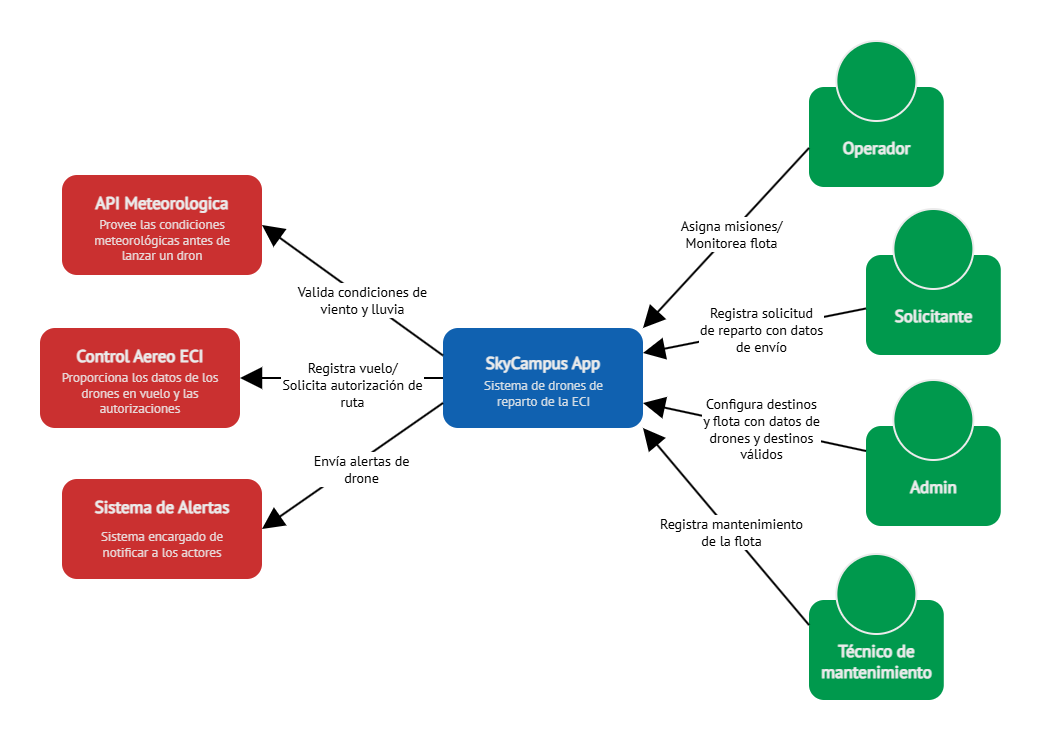

The diagram above was exported from draw.io. Its source (the exported page's mxGraphModel, read from the mxfile embedded in the PNG):
<mxGraphModel dx="1414" dy="783" grid="0" gridSize="10" guides="1" tooltips="1" connect="1" arrows="1" fold="1" page="1" pageScale="1" pageWidth="1654" pageHeight="1169" math="0" shadow="0">
  <root>
    <mxCell id="0" />
    <mxCell id="1" parent="0" />
    <mxCell id="UtrgH1KtPx1Gespp9eFl-7" connectable="0" parent="1" style="group;fontFamily=PT Sans;fontSource=https%3A%2F%2Ffonts.googleapis.com%2Fcss%3Ffamily%3DPT%2BSans;" value="" vertex="1">
      <mxGeometry height="100" width="200" x="703" y="559" as="geometry" />
    </mxCell>
    <mxCell id="UtrgH1KtPx1Gespp9eFl-3" parent="UtrgH1KtPx1Gespp9eFl-7" style="rounded=1;whiteSpace=wrap;html=1;fillColor=light-dark(#1061b0, #ededed);strokeColor=none;fontFamily=PT Sans;fontSize=17;fontSource=https%3A%2F%2Ffonts.googleapis.com%2Fcss%3Ffamily%3DPT%2BSans;" value="" vertex="1">
      <mxGeometry height="100" width="199.99999999999997" as="geometry" />
    </mxCell>
    <mxCell id="UtrgH1KtPx1Gespp9eFl-6" connectable="0" parent="UtrgH1KtPx1Gespp9eFl-7" style="group;fontFamily=PT Sans;fontSource=https%3A%2F%2Ffonts.googleapis.com%2Fcss%3Ffamily%3DPT%2BSans;" value="" vertex="1">
      <mxGeometry height="60" width="199.99999999999997" y="20" as="geometry" />
    </mxCell>
    <mxCell id="UtrgH1KtPx1Gespp9eFl-4" parent="UtrgH1KtPx1Gespp9eFl-6" style="text;html=1;whiteSpace=wrap;strokeColor=none;fillColor=none;align=center;verticalAlign=middle;rounded=0;fontSize=17;fontColor=#EBEBEB;fontFamily=PT Sans;fontStyle=1;fontSource=https%3A%2F%2Ffonts.googleapis.com%2Fcss%3Ffamily%3DPT%2BSans;" value="SkyCampus App" vertex="1">
      <mxGeometry height="30" width="199.99999999999997" as="geometry" />
    </mxCell>
    <mxCell id="UtrgH1KtPx1Gespp9eFl-5" parent="UtrgH1KtPx1Gespp9eFl-6" style="text;html=1;whiteSpace=wrap;strokeColor=none;fillColor=none;align=center;verticalAlign=middle;rounded=0;fontSize=13;fontColor=#EBEBEB;fontFamily=PT Sans;fontStyle=0;textOpacity=90;fontSource=https%3A%2F%2Ffonts.googleapis.com%2Fcss%3Ffamily%3DPT%2BSans;" value="Sistema de drones de reparto de la ECI" vertex="1">
      <mxGeometry height="30" width="134.78260869565213" x="32.608695652173914" y="30" as="geometry" />
    </mxCell>
    <mxCell id="UtrgH1KtPx1Gespp9eFl-15" connectable="0" parent="1" style="group;fontFamily=PT Sans;fontSource=https%3A%2F%2Ffonts.googleapis.com%2Fcss%3Ffamily%3DPT%2BSans;" value="" vertex="1">
      <mxGeometry height="100" width="134.78" x="1126" y="486" as="geometry" />
    </mxCell>
    <mxCell id="UtrgH1KtPx1Gespp9eFl-10" parent="UtrgH1KtPx1Gespp9eFl-15" style="rounded=1;whiteSpace=wrap;html=1;fillColor=light-dark(#00994D,#EDEDED);strokeColor=none;fontFamily=PT Sans;fontSize=17;fontSource=https%3A%2F%2Ffonts.googleapis.com%2Fcss%3Ffamily%3DPT%2BSans;" value="" vertex="1">
      <mxGeometry height="100" width="134.78" as="geometry" />
    </mxCell>
    <mxCell id="UtrgH1KtPx1Gespp9eFl-12" parent="UtrgH1KtPx1Gespp9eFl-15" style="text;html=1;whiteSpace=wrap;strokeColor=none;fillColor=none;align=center;verticalAlign=middle;rounded=0;fontSize=17;fontColor=#EBEBEB;fontFamily=PT Sans;fontStyle=1;fontSource=https%3A%2F%2Ffonts.googleapis.com%2Fcss%3Ffamily%3DPT%2BSans;" value="Solicitante" vertex="1">
      <mxGeometry height="30" width="134.78" y="46" as="geometry" />
    </mxCell>
    <mxCell id="UtrgH1KtPx1Gespp9eFl-14" parent="UtrgH1KtPx1Gespp9eFl-15" style="ellipse;whiteSpace=wrap;html=1;shapeInside=1;aspect=fixed;strokeColor=#EBEBEB;fillColor=#00994D;strokeWidth=2;fontFamily=PT Sans;fontSource=https%3A%2F%2Ffonts.googleapis.com%2Fcss%3Ffamily%3DPT%2BSans;" value="" vertex="1">
      <mxGeometry height="80" width="80" x="27.3900000000001" y="-46" as="geometry" />
    </mxCell>
    <mxCell id="UtrgH1KtPx1Gespp9eFl-16" connectable="0" parent="1" style="group;fontFamily=PT Sans;fontSource=https%3A%2F%2Ffonts.googleapis.com%2Fcss%3Ffamily%3DPT%2BSans;" value="" vertex="1">
      <mxGeometry height="100" width="134.78" x="1069" y="318" as="geometry" />
    </mxCell>
    <mxCell id="UtrgH1KtPx1Gespp9eFl-17" parent="UtrgH1KtPx1Gespp9eFl-16" style="rounded=1;whiteSpace=wrap;html=1;fillColor=light-dark(#00994D,#EDEDED);strokeColor=none;fontFamily=PT Sans;fontSize=17;fontSource=https%3A%2F%2Ffonts.googleapis.com%2Fcss%3Ffamily%3DPT%2BSans;" value="" vertex="1">
      <mxGeometry height="100" width="134.78" as="geometry" />
    </mxCell>
    <mxCell id="UtrgH1KtPx1Gespp9eFl-18" parent="UtrgH1KtPx1Gespp9eFl-16" style="text;html=1;whiteSpace=wrap;strokeColor=none;fillColor=none;align=center;verticalAlign=middle;rounded=0;fontSize=17;fontColor=#EBEBEB;fontFamily=PT Sans;fontStyle=1;fontSource=https%3A%2F%2Ffonts.googleapis.com%2Fcss%3Ffamily%3DPT%2BSans;" value="Operador" vertex="1">
      <mxGeometry height="30" width="134.78" y="46" as="geometry" />
    </mxCell>
    <mxCell id="UtrgH1KtPx1Gespp9eFl-19" parent="UtrgH1KtPx1Gespp9eFl-16" style="ellipse;whiteSpace=wrap;html=1;shapeInside=1;aspect=fixed;strokeColor=#EBEBEB;fillColor=#00994D;strokeWidth=2;fontFamily=PT Sans;fontSource=https%3A%2F%2Ffonts.googleapis.com%2Fcss%3Ffamily%3DPT%2BSans;" value="" vertex="1">
      <mxGeometry height="80" width="80" x="27.3900000000001" y="-46" as="geometry" />
    </mxCell>
    <mxCell id="UtrgH1KtPx1Gespp9eFl-20" connectable="0" parent="1" style="group;fontFamily=PT Sans;fontSource=https%3A%2F%2Ffonts.googleapis.com%2Fcss%3Ffamily%3DPT%2BSans;" value="" vertex="1">
      <mxGeometry height="100" width="134.78" x="1126" y="657" as="geometry" />
    </mxCell>
    <mxCell id="UtrgH1KtPx1Gespp9eFl-21" parent="UtrgH1KtPx1Gespp9eFl-20" style="rounded=1;whiteSpace=wrap;html=1;fillColor=light-dark(#00994D,#EDEDED);strokeColor=none;fontFamily=PT Sans;fontSize=17;fontSource=https%3A%2F%2Ffonts.googleapis.com%2Fcss%3Ffamily%3DPT%2BSans;" value="" vertex="1">
      <mxGeometry height="100" width="134.78" as="geometry" />
    </mxCell>
    <mxCell id="UtrgH1KtPx1Gespp9eFl-22" parent="UtrgH1KtPx1Gespp9eFl-20" style="text;html=1;whiteSpace=wrap;strokeColor=none;fillColor=none;align=center;verticalAlign=middle;rounded=0;fontSize=17;fontColor=#EBEBEB;fontFamily=PT Sans;fontStyle=1;fontSource=https%3A%2F%2Ffonts.googleapis.com%2Fcss%3Ffamily%3DPT%2BSans;" value="Admin" vertex="1">
      <mxGeometry height="30" width="134.78" y="46" as="geometry" />
    </mxCell>
    <mxCell id="UtrgH1KtPx1Gespp9eFl-23" parent="UtrgH1KtPx1Gespp9eFl-20" style="ellipse;whiteSpace=wrap;html=1;shapeInside=1;aspect=fixed;strokeColor=#EBEBEB;fillColor=#00994D;strokeWidth=2;fontFamily=PT Sans;fontSource=https%3A%2F%2Ffonts.googleapis.com%2Fcss%3Ffamily%3DPT%2BSans;" value="" vertex="1">
      <mxGeometry height="80" width="80" x="27.3900000000001" y="-46" as="geometry" />
    </mxCell>
    <mxCell id="UtrgH1KtPx1Gespp9eFl-28" edge="1" parent="1" source="UtrgH1KtPx1Gespp9eFl-18" style="endArrow=block;endFill=1;endSize=17;html=1;rounded=0;strokeWidth=2;strokeColor=#000000;fontFamily=PT Sans;fontSize=12;fontColor=default;exitX=0;exitY=0.5;exitDx=0;exitDy=0;entryX=1;entryY=0;entryDx=0;entryDy=0;fontSource=https%3A%2F%2Ffonts.googleapis.com%2Fcss%3Ffamily%3DPT%2BSans;" target="UtrgH1KtPx1Gespp9eFl-3" value="">
      <mxGeometry relative="1" width="160" as="geometry">
        <mxPoint x="724" y="362" as="sourcePoint" />
        <mxPoint x="883" y="484" as="targetPoint" />
      </mxGeometry>
    </mxCell>
    <mxCell id="UtrgH1KtPx1Gespp9eFl-30" connectable="0" parent="UtrgH1KtPx1Gespp9eFl-28" style="edgeLabel;html=1;align=center;verticalAlign=middle;resizable=0;points=[];fontFamily=PT Sans;fontSize=14;fontColor=default;labelBorderColor=#FFFFFF;spacingLeft=5;spacingRight=5;spacingBottom=5;spacingTop=5;spacing=10;fontSource=https%3A%2F%2Ffonts.googleapis.com%2Fcss%3Ffamily%3DPT%2BSans;" value="Asigna misiones/&lt;div&gt;Monitorea flota&lt;/div&gt;" vertex="1">
      <mxGeometry relative="1" x="-0.05" as="geometry">
        <mxPoint as="offset" />
      </mxGeometry>
    </mxCell>
    <mxCell id="UtrgH1KtPx1Gespp9eFl-33" edge="1" parent="1" source="UtrgH1KtPx1Gespp9eFl-12" style="endArrow=block;endFill=1;endSize=17;html=1;rounded=0;strokeWidth=2;strokeColor=#000000;fontFamily=PT Sans;fontSize=12;fontColor=default;exitX=0;exitY=0.25;exitDx=0;exitDy=0;entryX=1;entryY=0.25;entryDx=0;entryDy=0;fontSource=https%3A%2F%2Ffonts.googleapis.com%2Fcss%3Ffamily%3DPT%2BSans;" target="UtrgH1KtPx1Gespp9eFl-3" value="">
      <mxGeometry relative="1" width="160" as="geometry">
        <mxPoint x="1169" y="512" as="sourcePoint" />
        <mxPoint x="903" y="536" as="targetPoint" />
      </mxGeometry>
    </mxCell>
    <mxCell id="UtrgH1KtPx1Gespp9eFl-34" connectable="0" parent="UtrgH1KtPx1Gespp9eFl-33" style="edgeLabel;html=1;align=center;verticalAlign=middle;resizable=0;points=[];fontFamily=PT Sans;fontSize=14;fontColor=default;labelBorderColor=#FFFFFF;spacingLeft=5;spacingRight=5;spacingBottom=5;spacingTop=5;spacing=10;fontStyle=0;fontSource=https%3A%2F%2Ffonts.googleapis.com%2Fcss%3Ffamily%3DPT%2BSans;" value="Registra solicitud&lt;div&gt;de reparto con datos&lt;/div&gt;&lt;div&gt;de envío&lt;/div&gt;" vertex="1">
      <mxGeometry relative="1" x="-0.05" as="geometry">
        <mxPoint as="offset" />
      </mxGeometry>
    </mxCell>
    <mxCell id="UtrgH1KtPx1Gespp9eFl-35" edge="1" parent="1" source="UtrgH1KtPx1Gespp9eFl-21" style="endArrow=block;endFill=1;endSize=17;html=1;rounded=0;strokeWidth=2;strokeColor=#000000;fontFamily=PT Sans;fontSize=12;fontColor=default;exitX=0;exitY=0.25;exitDx=0;exitDy=0;entryX=1;entryY=0.75;entryDx=0;entryDy=0;fontSource=https%3A%2F%2Ffonts.googleapis.com%2Fcss%3Ffamily%3DPT%2BSans;" target="UtrgH1KtPx1Gespp9eFl-3" value="">
      <mxGeometry relative="1" width="160" as="geometry">
        <mxPoint x="1136" y="550" as="sourcePoint" />
        <mxPoint x="896" y="583" as="targetPoint" />
      </mxGeometry>
    </mxCell>
    <mxCell id="UtrgH1KtPx1Gespp9eFl-36" connectable="0" parent="UtrgH1KtPx1Gespp9eFl-35" style="edgeLabel;html=1;align=center;verticalAlign=middle;resizable=0;points=[];fontFamily=PT Sans;fontSize=14;fontColor=default;labelBorderColor=#FFFFFF;spacingLeft=5;spacingRight=5;spacingBottom=5;spacingTop=5;spacing=10;fontSource=https%3A%2F%2Ffonts.googleapis.com%2Fcss%3Ffamily%3DPT%2BSans;" value="Configura destinos&lt;div&gt;y flota con datos de&lt;/div&gt;&lt;div&gt;drones y destinos&lt;/div&gt;&lt;div&gt;válidos&lt;/div&gt;" vertex="1">
      <mxGeometry relative="1" x="-0.0531" as="geometry">
        <mxPoint as="offset" />
      </mxGeometry>
    </mxCell>
    <mxCell id="Hw5HjkyImxL2PdG6Xdfg-1" connectable="0" parent="1" style="group;fontFamily=PT Sans;fontSource=https%3A%2F%2Ffonts.googleapis.com%2Fcss%3Ffamily%3DPT%2BSans;" value="" vertex="1">
      <mxGeometry height="100" width="134.78" x="1069" y="831" as="geometry" />
    </mxCell>
    <mxCell id="Hw5HjkyImxL2PdG6Xdfg-2" parent="Hw5HjkyImxL2PdG6Xdfg-1" style="rounded=1;whiteSpace=wrap;html=1;fillColor=light-dark(#00994D,#EDEDED);strokeColor=none;fontFamily=PT Sans;fontSize=17;fontSource=https%3A%2F%2Ffonts.googleapis.com%2Fcss%3Ffamily%3DPT%2BSans;" value="" vertex="1">
      <mxGeometry height="100" width="134.78" as="geometry" />
    </mxCell>
    <mxCell id="Hw5HjkyImxL2PdG6Xdfg-3" parent="Hw5HjkyImxL2PdG6Xdfg-1" style="text;html=1;whiteSpace=wrap;strokeColor=none;fillColor=none;align=center;verticalAlign=middle;rounded=0;fontSize=17;fontColor=#EBEBEB;fontFamily=PT Sans;fontStyle=1;fontSource=https%3A%2F%2Ffonts.googleapis.com%2Fcss%3Ffamily%3DPT%2BSans;" value="Técnico de mantenimiento" vertex="1">
      <mxGeometry height="30" width="134.78" y="46" as="geometry" />
    </mxCell>
    <mxCell id="Hw5HjkyImxL2PdG6Xdfg-4" parent="Hw5HjkyImxL2PdG6Xdfg-1" style="ellipse;whiteSpace=wrap;html=1;shapeInside=1;aspect=fixed;strokeColor=#EBEBEB;fillColor=#00994D;strokeWidth=2;fontFamily=PT Sans;fontSource=https%3A%2F%2Ffonts.googleapis.com%2Fcss%3Ffamily%3DPT%2BSans;" value="" vertex="1">
      <mxGeometry height="80" width="80" x="27.3900000000001" y="-46" as="geometry" />
    </mxCell>
    <mxCell id="Hw5HjkyImxL2PdG6Xdfg-5" edge="1" parent="1" source="Hw5HjkyImxL2PdG6Xdfg-2" style="endArrow=block;endFill=1;endSize=17;html=1;rounded=0;strokeWidth=2;strokeColor=#000000;fontFamily=PT Sans;fontSize=12;fontColor=default;exitX=0;exitY=0.25;exitDx=0;exitDy=0;entryX=1;entryY=1;entryDx=0;entryDy=0;fontSource=https%3A%2F%2Ffonts.googleapis.com%2Fcss%3Ffamily%3DPT%2BSans;" target="UtrgH1KtPx1Gespp9eFl-3" value="">
      <mxGeometry relative="1" width="160" as="geometry">
        <mxPoint x="999" y="743" as="sourcePoint" />
        <mxPoint x="759" y="776" as="targetPoint" />
      </mxGeometry>
    </mxCell>
    <mxCell id="Hw5HjkyImxL2PdG6Xdfg-6" connectable="0" parent="Hw5HjkyImxL2PdG6Xdfg-5" style="edgeLabel;html=1;align=center;verticalAlign=middle;resizable=0;points=[];fontFamily=PT Sans;fontSize=14;fontColor=default;labelBorderColor=#FFFFFF;spacingLeft=5;spacingRight=5;spacingBottom=5;spacingTop=5;spacing=10;fontSource=https%3A%2F%2Ffonts.googleapis.com%2Fcss%3Ffamily%3DPT%2BSans;" value="Registra mantenimiento&lt;div&gt;de la flota&lt;/div&gt;" vertex="1">
      <mxGeometry relative="1" x="-0.05" as="geometry">
        <mxPoint as="offset" />
      </mxGeometry>
    </mxCell>
    <mxCell id="Hw5HjkyImxL2PdG6Xdfg-14" connectable="0" parent="1" style="group" value="" vertex="1">
      <mxGeometry height="100" width="200" x="322" y="406" as="geometry" />
    </mxCell>
    <mxCell id="Hw5HjkyImxL2PdG6Xdfg-8" parent="Hw5HjkyImxL2PdG6Xdfg-14" style="rounded=1;whiteSpace=wrap;html=1;fillColor=light-dark(#CA3030,#EDEDED);strokeColor=none;fontFamily=PT Sans;fontSize=17;fontSource=https%3A%2F%2Ffonts.googleapis.com%2Fcss%3Ffamily%3DPT%2BSans;" value="" vertex="1">
      <mxGeometry height="100" width="199.99999999999997" as="geometry" />
    </mxCell>
    <mxCell id="Hw5HjkyImxL2PdG6Xdfg-11" parent="Hw5HjkyImxL2PdG6Xdfg-14" style="text;html=1;whiteSpace=wrap;strokeColor=none;fillColor=none;align=center;verticalAlign=middle;rounded=0;fontSize=13;fontColor=#EBEBEB;fontFamily=PT Sans;fontStyle=0;textOpacity=90;fontSource=https%3A%2F%2Ffonts.googleapis.com%2Fcss%3Ffamily%3DPT%2BSans;" value="Provee las condiciones meteorológicas antes de lanzar un dron" vertex="1">
      <mxGeometry height="30" width="168" x="16" y="50" as="geometry" />
    </mxCell>
    <mxCell id="Hw5HjkyImxL2PdG6Xdfg-10" parent="Hw5HjkyImxL2PdG6Xdfg-14" style="text;html=1;whiteSpace=wrap;strokeColor=none;fillColor=none;align=center;verticalAlign=middle;rounded=0;fontSize=17;fontColor=#EBEBEB;fontFamily=PT Sans;fontStyle=1;fontSource=https%3A%2F%2Ffonts.googleapis.com%2Fcss%3Ffamily%3DPT%2BSans;" value="API Meteorologica" vertex="1">
      <mxGeometry height="30" width="199.99999999999997" y="13" as="geometry" />
    </mxCell>
    <mxCell id="Hw5HjkyImxL2PdG6Xdfg-15" edge="1" parent="1" source="UtrgH1KtPx1Gespp9eFl-4" style="endArrow=block;endFill=1;endSize=17;html=1;rounded=0;strokeWidth=2;strokeColor=#000000;fontFamily=PT Sans;fontSize=12;fontColor=default;entryX=1;entryY=0.5;entryDx=0;entryDy=0;fontSource=https%3A%2F%2Ffonts.googleapis.com%2Fcss%3Ffamily%3DPT%2BSans;exitX=0;exitY=0.25;exitDx=0;exitDy=0;" target="Hw5HjkyImxL2PdG6Xdfg-8" value="">
      <mxGeometry relative="1" width="160" as="geometry">
        <mxPoint x="373.67" y="727.83" as="sourcePoint" />
        <mxPoint x="676" y="589" as="targetPoint" />
      </mxGeometry>
    </mxCell>
    <mxCell id="Hw5HjkyImxL2PdG6Xdfg-16" connectable="0" parent="Hw5HjkyImxL2PdG6Xdfg-15" style="edgeLabel;html=1;align=center;verticalAlign=middle;resizable=0;points=[];fontFamily=PT Sans;fontSize=14;fontColor=default;labelBorderColor=#FFFFFF;spacingLeft=5;spacingRight=5;spacingBottom=5;spacingTop=5;spacing=10;fontSource=https%3A%2F%2Ffonts.googleapis.com%2Fcss%3Ffamily%3DPT%2BSans;" value="Valida condiciones de&lt;div&gt;viento y lluvia&lt;/div&gt;" vertex="1">
      <mxGeometry relative="1" x="-0.05" as="geometry">
        <mxPoint x="4" y="6" as="offset" />
      </mxGeometry>
    </mxCell>
    <mxCell id="Hw5HjkyImxL2PdG6Xdfg-22" connectable="0" parent="1" style="group" value="" vertex="1">
      <mxGeometry height="100" width="200" x="300" y="559" as="geometry" />
    </mxCell>
    <mxCell id="Hw5HjkyImxL2PdG6Xdfg-23" parent="Hw5HjkyImxL2PdG6Xdfg-22" style="rounded=1;whiteSpace=wrap;html=1;fillColor=light-dark(#CA3030,#EDEDED);strokeColor=none;fontFamily=PT Sans;fontSize=17;fontSource=https%3A%2F%2Ffonts.googleapis.com%2Fcss%3Ffamily%3DPT%2BSans;" value="" vertex="1">
      <mxGeometry height="100" width="199.99999999999997" as="geometry" />
    </mxCell>
    <mxCell id="Hw5HjkyImxL2PdG6Xdfg-24" parent="Hw5HjkyImxL2PdG6Xdfg-22" style="text;html=1;whiteSpace=wrap;strokeColor=none;fillColor=none;align=center;verticalAlign=middle;rounded=0;fontSize=13;fontColor=#EBEBEB;fontFamily=PT Sans;fontStyle=0;textOpacity=90;fontSource=https%3A%2F%2Ffonts.googleapis.com%2Fcss%3Ffamily%3DPT%2BSans;" value="Proporciona los datos de los drones en vuelo y las autorizaciones" vertex="1">
      <mxGeometry height="30" width="168" x="16" y="50" as="geometry" />
    </mxCell>
    <mxCell id="Hw5HjkyImxL2PdG6Xdfg-25" parent="Hw5HjkyImxL2PdG6Xdfg-22" style="text;html=1;whiteSpace=wrap;strokeColor=none;fillColor=none;align=center;verticalAlign=middle;rounded=0;fontSize=17;fontColor=#EBEBEB;fontFamily=PT Sans;fontStyle=1;fontSource=https%3A%2F%2Ffonts.googleapis.com%2Fcss%3Ffamily%3DPT%2BSans;" value="Control Aereo ECI" vertex="1">
      <mxGeometry height="30" width="199.99999999999997" y="13" as="geometry" />
    </mxCell>
    <mxCell id="Hw5HjkyImxL2PdG6Xdfg-26" edge="1" parent="1" source="UtrgH1KtPx1Gespp9eFl-4" style="endArrow=block;endFill=1;endSize=17;html=1;rounded=0;strokeWidth=2;strokeColor=#000000;fontFamily=PT Sans;fontSize=12;fontColor=default;entryX=1;entryY=0.5;entryDx=0;entryDy=0;fontSource=https%3A%2F%2Ffonts.googleapis.com%2Fcss%3Ffamily%3DPT%2BSans;exitX=0;exitY=1;exitDx=0;exitDy=0;" target="Hw5HjkyImxL2PdG6Xdfg-23" value="">
      <mxGeometry relative="1" width="160" as="geometry">
        <mxPoint x="700" y="744" as="sourcePoint" />
        <mxPoint x="673" y="746" as="targetPoint" />
      </mxGeometry>
    </mxCell>
    <mxCell id="Hw5HjkyImxL2PdG6Xdfg-27" connectable="0" parent="Hw5HjkyImxL2PdG6Xdfg-26" style="edgeLabel;html=1;align=center;verticalAlign=middle;resizable=0;points=[];fontFamily=PT Sans;fontSize=14;fontColor=default;labelBorderColor=#FFFFFF;spacingLeft=5;spacingRight=5;spacingBottom=5;spacingTop=5;spacing=10;fontSource=https%3A%2F%2Ffonts.googleapis.com%2Fcss%3Ffamily%3DPT%2BSans;" value="Registra vuelo/&lt;div&gt;Solicita autorización de&lt;/div&gt;&lt;div&gt;ruta&lt;/div&gt;" vertex="1">
      <mxGeometry relative="1" x="-0.05" as="geometry">
        <mxPoint x="4" y="6" as="offset" />
      </mxGeometry>
    </mxCell>
    <mxCell id="Hw5HjkyImxL2PdG6Xdfg-28" edge="1" parent="1" source="UtrgH1KtPx1Gespp9eFl-3" style="endArrow=block;endFill=1;endSize=17;html=1;rounded=0;strokeWidth=2;strokeColor=#000000;fontFamily=PT Sans;fontSize=12;fontColor=default;entryX=1;entryY=0.5;entryDx=0;entryDy=0;fontSource=https%3A%2F%2Ffonts.googleapis.com%2Fcss%3Ffamily%3DPT%2BSans;exitX=0;exitY=0.75;exitDx=0;exitDy=0;" target="Hw5HjkyImxL2PdG6Xdfg-31" value="">
      <mxGeometry relative="1" width="160" as="geometry">
        <mxPoint x="721" y="768" as="sourcePoint" />
        <mxPoint x="691" y="905" as="targetPoint" />
      </mxGeometry>
    </mxCell>
    <mxCell id="Hw5HjkyImxL2PdG6Xdfg-29" connectable="0" parent="Hw5HjkyImxL2PdG6Xdfg-28" style="edgeLabel;html=1;align=center;verticalAlign=middle;resizable=0;points=[];fontFamily=PT Sans;fontSize=14;fontColor=default;labelBorderColor=#FFFFFF;spacingLeft=5;spacingRight=5;spacingBottom=5;spacingTop=5;spacing=10;fontSource=https%3A%2F%2Ffonts.googleapis.com%2Fcss%3Ffamily%3DPT%2BSans;" value="Envía alertas de&lt;div&gt;drone&lt;/div&gt;" vertex="1">
      <mxGeometry relative="1" x="-0.05" as="geometry">
        <mxPoint x="4" y="6" as="offset" />
      </mxGeometry>
    </mxCell>
    <mxCell id="Hw5HjkyImxL2PdG6Xdfg-30" connectable="0" parent="1" style="group" value="" vertex="1">
      <mxGeometry height="100" width="200" x="322" y="710" as="geometry" />
    </mxCell>
    <mxCell id="Hw5HjkyImxL2PdG6Xdfg-31" parent="Hw5HjkyImxL2PdG6Xdfg-30" style="rounded=1;whiteSpace=wrap;html=1;fillColor=light-dark(#CA3030,#EDEDED);strokeColor=none;fontFamily=PT Sans;fontSize=17;fontSource=https%3A%2F%2Ffonts.googleapis.com%2Fcss%3Ffamily%3DPT%2BSans;" value="" vertex="1">
      <mxGeometry height="100" width="199.99999999999997" as="geometry" />
    </mxCell>
    <mxCell id="Hw5HjkyImxL2PdG6Xdfg-32" parent="Hw5HjkyImxL2PdG6Xdfg-30" style="text;html=1;whiteSpace=wrap;strokeColor=none;fillColor=none;align=center;verticalAlign=middle;rounded=0;fontSize=13;fontColor=#EBEBEB;fontFamily=PT Sans;fontStyle=0;textOpacity=90;fontSource=https%3A%2F%2Ffonts.googleapis.com%2Fcss%3Ffamily%3DPT%2BSans;" value="Sistema encargado de notificar a los actores" vertex="1">
      <mxGeometry height="30" width="168" x="16" y="50" as="geometry" />
    </mxCell>
    <mxCell id="Hw5HjkyImxL2PdG6Xdfg-33" parent="Hw5HjkyImxL2PdG6Xdfg-30" style="text;html=1;whiteSpace=wrap;strokeColor=none;fillColor=none;align=center;verticalAlign=middle;rounded=0;fontSize=17;fontColor=#EBEBEB;fontFamily=PT Sans;fontStyle=1;fontSource=https%3A%2F%2Ffonts.googleapis.com%2Fcss%3Ffamily%3DPT%2BSans;" value="Sistema de Alertas" vertex="1">
      <mxGeometry height="30" width="199.99999999999997" y="13" as="geometry" />
    </mxCell>
  </root>
</mxGraphModel>